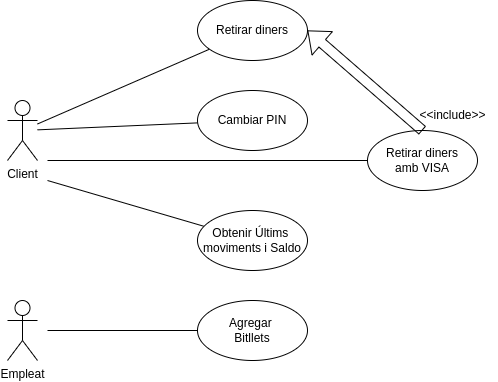

The diagram above was exported from draw.io. Its source (the exported page's mxGraphModel, read from the mxfile embedded in the PNG):
<mxGraphModel dx="1596" dy="770" grid="1" gridSize="10" guides="1" tooltips="1" connect="1" arrows="1" fold="1" page="1" pageScale="1" pageWidth="827" pageHeight="1169" math="0" shadow="0">
  <root>
    <mxCell id="0" />
    <mxCell id="1" parent="0" />
    <mxCell id="PT2d71Ct20j8DUqTEPC0-1" value="Client" style="shape=umlActor;verticalLabelPosition=bottom;verticalAlign=top;html=1;" vertex="1" parent="1">
      <mxGeometry x="90" y="270" width="30" height="60" as="geometry" />
    </mxCell>
    <mxCell id="PT2d71Ct20j8DUqTEPC0-2" value="Empleat" style="shape=umlActor;verticalLabelPosition=bottom;verticalAlign=top;html=1;" vertex="1" parent="1">
      <mxGeometry x="90" y="470" width="30" height="60" as="geometry" />
    </mxCell>
    <mxCell id="PT2d71Ct20j8DUqTEPC0-7" value="" style="endArrow=none;html=1;rounded=0;" edge="1" parent="1" source="PT2d71Ct20j8DUqTEPC0-1" target="PT2d71Ct20j8DUqTEPC0-8">
      <mxGeometry width="50" height="50" relative="1" as="geometry">
        <mxPoint x="390" y="420" as="sourcePoint" />
        <mxPoint x="270" y="250" as="targetPoint" />
      </mxGeometry>
    </mxCell>
    <mxCell id="PT2d71Ct20j8DUqTEPC0-8" value="Retirar diners" style="ellipse;whiteSpace=wrap;html=1;" vertex="1" parent="1">
      <mxGeometry x="280" y="170" width="110" height="60" as="geometry" />
    </mxCell>
    <mxCell id="PT2d71Ct20j8DUqTEPC0-9" value="" style="endArrow=none;html=1;rounded=0;" edge="1" parent="1" source="PT2d71Ct20j8DUqTEPC0-1" target="PT2d71Ct20j8DUqTEPC0-10">
      <mxGeometry width="50" height="50" relative="1" as="geometry">
        <mxPoint x="390" y="420" as="sourcePoint" />
        <mxPoint x="340" y="300" as="targetPoint" />
      </mxGeometry>
    </mxCell>
    <mxCell id="PT2d71Ct20j8DUqTEPC0-10" value="Cambiar PIN" style="ellipse;whiteSpace=wrap;html=1;" vertex="1" parent="1">
      <mxGeometry x="280" y="260" width="110" height="60" as="geometry" />
    </mxCell>
    <mxCell id="PT2d71Ct20j8DUqTEPC0-11" value="" style="endArrow=none;html=1;rounded=0;" edge="1" parent="1" target="PT2d71Ct20j8DUqTEPC0-12">
      <mxGeometry width="50" height="50" relative="1" as="geometry">
        <mxPoint x="130" y="330" as="sourcePoint" />
        <mxPoint x="460" y="330" as="targetPoint" />
      </mxGeometry>
    </mxCell>
    <mxCell id="PT2d71Ct20j8DUqTEPC0-12" value="Retirar diners&lt;br&gt;amb VISA" style="ellipse;whiteSpace=wrap;html=1;" vertex="1" parent="1">
      <mxGeometry x="450" y="300" width="110" height="60" as="geometry" />
    </mxCell>
    <mxCell id="PT2d71Ct20j8DUqTEPC0-13" value="" style="shape=flexArrow;endArrow=classic;html=1;rounded=0;entryX=1;entryY=0.5;entryDx=0;entryDy=0;exitX=0.5;exitY=0;exitDx=0;exitDy=0;" edge="1" parent="1" source="PT2d71Ct20j8DUqTEPC0-12" target="PT2d71Ct20j8DUqTEPC0-8">
      <mxGeometry width="50" height="50" relative="1" as="geometry">
        <mxPoint x="390" y="420" as="sourcePoint" />
        <mxPoint x="440" y="370" as="targetPoint" />
      </mxGeometry>
    </mxCell>
    <mxCell id="PT2d71Ct20j8DUqTEPC0-14" value="&amp;lt;&amp;lt;include&amp;gt;&amp;gt;" style="text;html=1;align=center;verticalAlign=middle;resizable=0;points=[];autosize=1;strokeColor=none;fillColor=none;" vertex="1" parent="1">
      <mxGeometry x="490" y="270" width="90" height="30" as="geometry" />
    </mxCell>
    <mxCell id="PT2d71Ct20j8DUqTEPC0-15" value="" style="endArrow=none;html=1;rounded=0;" edge="1" parent="1" target="PT2d71Ct20j8DUqTEPC0-16">
      <mxGeometry width="50" height="50" relative="1" as="geometry">
        <mxPoint x="130" y="350" as="sourcePoint" />
        <mxPoint x="440" y="400" as="targetPoint" />
      </mxGeometry>
    </mxCell>
    <mxCell id="PT2d71Ct20j8DUqTEPC0-16" value="Obtenir Últims&amp;nbsp;&lt;br&gt;moviments i Saldo" style="ellipse;whiteSpace=wrap;html=1;" vertex="1" parent="1">
      <mxGeometry x="280" y="380" width="110" height="60" as="geometry" />
    </mxCell>
    <mxCell id="PT2d71Ct20j8DUqTEPC0-17" value="" style="endArrow=none;html=1;rounded=0;" edge="1" parent="1" target="PT2d71Ct20j8DUqTEPC0-18">
      <mxGeometry width="50" height="50" relative="1" as="geometry">
        <mxPoint x="130" y="500" as="sourcePoint" />
        <mxPoint x="300" y="500" as="targetPoint" />
      </mxGeometry>
    </mxCell>
    <mxCell id="PT2d71Ct20j8DUqTEPC0-18" value="Agregar&amp;nbsp;&lt;br&gt;Bitllets" style="ellipse;whiteSpace=wrap;html=1;" vertex="1" parent="1">
      <mxGeometry x="280" y="470" width="110" height="60" as="geometry" />
    </mxCell>
  </root>
</mxGraphModel>